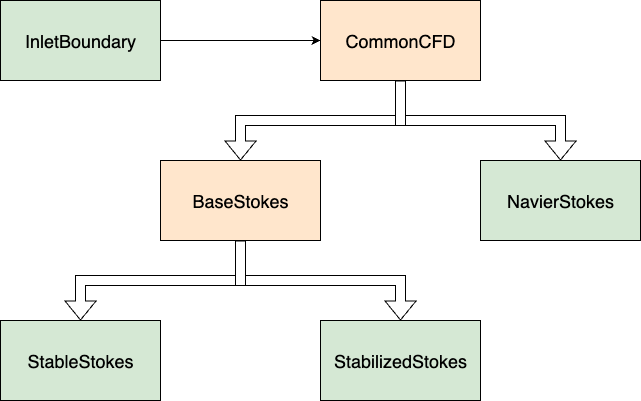

The diagram above was exported from draw.io. Its source (the exported page's mxGraphModel, read from the mxfile embedded in the PNG):
<mxGraphModel dx="1426" dy="859" grid="1" gridSize="10" guides="1" tooltips="1" connect="1" arrows="1" fold="1" page="1" pageScale="1" pageWidth="827" pageHeight="1169" math="1" shadow="0">
  <root>
    <mxCell id="0" />
    <mxCell id="1" parent="0" />
    <mxCell id="NnwLl0jz-RsPKWxUOfYy-7" style="edgeStyle=orthogonalEdgeStyle;rounded=0;orthogonalLoop=1;jettySize=auto;html=1;exitX=0.5;exitY=1;exitDx=0;exitDy=0;shape=flexArrow;" edge="1" parent="1" source="NnwLl0jz-RsPKWxUOfYy-6">
      <mxGeometry relative="1" as="geometry">
        <mxPoint x="240" y="320" as="targetPoint" />
        <Array as="points">
          <mxPoint x="400" y="280" />
          <mxPoint x="240" y="280" />
        </Array>
      </mxGeometry>
    </mxCell>
    <mxCell id="NnwLl0jz-RsPKWxUOfYy-11" style="edgeStyle=orthogonalEdgeStyle;rounded=0;orthogonalLoop=1;jettySize=auto;html=1;exitX=0.5;exitY=1;exitDx=0;exitDy=0;entryX=0.5;entryY=0;entryDx=0;entryDy=0;shape=flexArrow;" edge="1" parent="1" source="NnwLl0jz-RsPKWxUOfYy-6" target="NnwLl0jz-RsPKWxUOfYy-10">
      <mxGeometry relative="1" as="geometry">
        <Array as="points">
          <mxPoint x="400" y="280" />
          <mxPoint x="560" y="280" />
        </Array>
      </mxGeometry>
    </mxCell>
    <mxCell id="NnwLl0jz-RsPKWxUOfYy-6" value="CommonCFD" style="rounded=0;whiteSpace=wrap;html=1;fontSize=18;fillColor=#FFE6CC;" vertex="1" parent="1">
      <mxGeometry x="320" y="160" width="160" height="80" as="geometry" />
    </mxCell>
    <mxCell id="NnwLl0jz-RsPKWxUOfYy-14" style="edgeStyle=orthogonalEdgeStyle;rounded=0;orthogonalLoop=1;jettySize=auto;html=1;exitX=0.5;exitY=1;exitDx=0;exitDy=0;entryX=0.5;entryY=0;entryDx=0;entryDy=0;shape=flexArrow;" edge="1" parent="1" source="NnwLl0jz-RsPKWxUOfYy-9" target="NnwLl0jz-RsPKWxUOfYy-12">
      <mxGeometry relative="1" as="geometry" />
    </mxCell>
    <mxCell id="NnwLl0jz-RsPKWxUOfYy-15" style="edgeStyle=orthogonalEdgeStyle;rounded=0;orthogonalLoop=1;jettySize=auto;html=1;exitX=0.5;exitY=1;exitDx=0;exitDy=0;entryX=0.5;entryY=0;entryDx=0;entryDy=0;shape=flexArrow;" edge="1" parent="1" source="NnwLl0jz-RsPKWxUOfYy-9" target="NnwLl0jz-RsPKWxUOfYy-13">
      <mxGeometry relative="1" as="geometry" />
    </mxCell>
    <mxCell id="NnwLl0jz-RsPKWxUOfYy-9" value="BaseStokes" style="rounded=0;whiteSpace=wrap;html=1;fontSize=18;fillColor=#FFE6CC;" vertex="1" parent="1">
      <mxGeometry x="160" y="320" width="160" height="80" as="geometry" />
    </mxCell>
    <mxCell id="NnwLl0jz-RsPKWxUOfYy-10" value="NavierStokes" style="rounded=0;whiteSpace=wrap;html=1;fontSize=18;fillColor=#D5E8D4;" vertex="1" parent="1">
      <mxGeometry x="480" y="320" width="160" height="80" as="geometry" />
    </mxCell>
    <mxCell id="NnwLl0jz-RsPKWxUOfYy-12" value="StableStokes" style="rounded=0;whiteSpace=wrap;html=1;fontSize=18;fillColor=#D5E8D4;" vertex="1" parent="1">
      <mxGeometry y="480" width="160" height="80" as="geometry" />
    </mxCell>
    <mxCell id="NnwLl0jz-RsPKWxUOfYy-13" value="StabilizedStokes" style="rounded=0;whiteSpace=wrap;html=1;fontSize=18;fillColor=#D5E8D4;" vertex="1" parent="1">
      <mxGeometry x="320" y="480" width="160" height="80" as="geometry" />
    </mxCell>
    <mxCell id="NnwLl0jz-RsPKWxUOfYy-17" style="edgeStyle=orthogonalEdgeStyle;rounded=0;orthogonalLoop=1;jettySize=auto;html=1;exitX=1;exitY=0.5;exitDx=0;exitDy=0;entryX=0;entryY=0.5;entryDx=0;entryDy=0;" edge="1" parent="1" source="NnwLl0jz-RsPKWxUOfYy-16" target="NnwLl0jz-RsPKWxUOfYy-6">
      <mxGeometry relative="1" as="geometry" />
    </mxCell>
    <mxCell id="NnwLl0jz-RsPKWxUOfYy-16" value="InletBoundary" style="rounded=0;whiteSpace=wrap;html=1;fontSize=18;fillColor=#D5E8D4;" vertex="1" parent="1">
      <mxGeometry y="160" width="160" height="80" as="geometry" />
    </mxCell>
  </root>
</mxGraphModel>